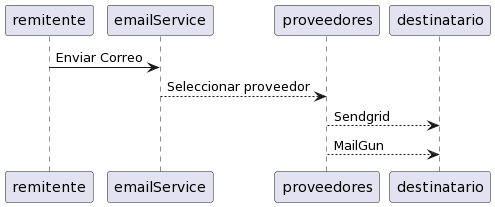

The diagram above was rendered by PlantUML. Its source (embedded in the PNG):
@startuml
remitente -> emailService: Enviar Correo
emailService --> proveedores: Seleccionar proveedor
proveedores --> destinatario: Sendgrid
proveedores --> destinatario: MailGun
@enduml